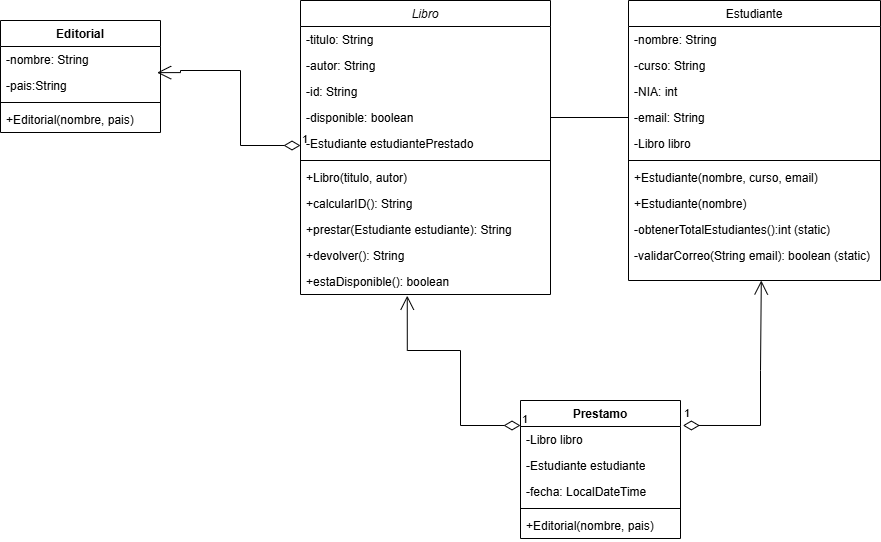

The diagram above was exported from draw.io. Its source (the exported page's mxGraphModel, read from the mxfile embedded in the PNG):
<mxGraphModel dx="2265" dy="633" grid="1" gridSize="10" guides="1" tooltips="1" connect="1" arrows="1" fold="1" page="1" pageScale="1" pageWidth="827" pageHeight="1169" math="0" shadow="0">
  <root>
    <mxCell id="WIyWlLk6GJQsqaUBKTNV-0" />
    <mxCell id="WIyWlLk6GJQsqaUBKTNV-1" parent="WIyWlLk6GJQsqaUBKTNV-0" />
    <mxCell id="zkfFHV4jXpPFQw0GAbJ--0" parent="WIyWlLk6GJQsqaUBKTNV-1" style="swimlane;fontStyle=2;align=center;verticalAlign=top;childLayout=stackLayout;horizontal=1;startSize=26;horizontalStack=0;resizeParent=1;resizeLast=0;collapsible=1;marginBottom=0;rounded=0;shadow=0;strokeWidth=1;" value="Libro" vertex="1">
      <mxGeometry height="294" width="250" x="180" y="170" as="geometry">
        <mxRectangle height="26" width="160" x="230" y="140" as="alternateBounds" />
      </mxGeometry>
    </mxCell>
    <mxCell id="zkfFHV4jXpPFQw0GAbJ--1" parent="zkfFHV4jXpPFQw0GAbJ--0" style="text;align=left;verticalAlign=top;spacingLeft=4;spacingRight=4;overflow=hidden;rotatable=0;points=[[0,0.5],[1,0.5]];portConstraint=eastwest;" value="-titulo: String" vertex="1">
      <mxGeometry height="26" width="250" y="26" as="geometry" />
    </mxCell>
    <mxCell id="iZu2ua4Ry_cptgkumCk6-34" edge="1" parent="zkfFHV4jXpPFQw0GAbJ--0" style="endArrow=open;html=1;endSize=12;startArrow=diamondThin;startSize=14;startFill=0;edgeStyle=orthogonalEdgeStyle;align=left;verticalAlign=bottom;rounded=0;entryX=0.979;entryY=1.005;entryDx=0;entryDy=0;entryPerimeter=0;" target="iZu2ua4Ry_cptgkumCk6-33" value="1">
      <mxGeometry relative="1" x="-1" y="3" as="geometry">
        <Array as="points">
          <mxPoint x="-60" y="145" />
          <mxPoint x="-60" y="70" />
          <mxPoint x="-120" y="70" />
          <mxPoint x="-120" y="72" />
        </Array>
        <mxPoint y="145" as="sourcePoint" />
        <mxPoint x="-130.00000000000023" y="70" as="targetPoint" />
      </mxGeometry>
    </mxCell>
    <mxCell id="zkfFHV4jXpPFQw0GAbJ--2" parent="zkfFHV4jXpPFQw0GAbJ--0" style="text;align=left;verticalAlign=top;spacingLeft=4;spacingRight=4;overflow=hidden;rotatable=0;points=[[0,0.5],[1,0.5]];portConstraint=eastwest;rounded=0;shadow=0;html=0;" value="-autor: String" vertex="1">
      <mxGeometry height="26" width="250" y="52" as="geometry" />
    </mxCell>
    <mxCell id="zkfFHV4jXpPFQw0GAbJ--3" parent="zkfFHV4jXpPFQw0GAbJ--0" style="text;align=left;verticalAlign=top;spacingLeft=4;spacingRight=4;overflow=hidden;rotatable=0;points=[[0,0.5],[1,0.5]];portConstraint=eastwest;rounded=0;shadow=0;html=0;" value="-id: String" vertex="1">
      <mxGeometry height="26" width="250" y="78" as="geometry" />
    </mxCell>
    <mxCell id="iZu2ua4Ry_cptgkumCk6-1" parent="zkfFHV4jXpPFQw0GAbJ--0" style="text;align=left;verticalAlign=top;spacingLeft=4;spacingRight=4;overflow=hidden;rotatable=0;points=[[0,0.5],[1,0.5]];portConstraint=eastwest;" value="-disponible: boolean" vertex="1">
      <mxGeometry height="26" width="250" y="104" as="geometry" />
    </mxCell>
    <mxCell id="iZu2ua4Ry_cptgkumCk6-2" parent="zkfFHV4jXpPFQw0GAbJ--0" style="text;align=left;verticalAlign=top;spacingLeft=4;spacingRight=4;overflow=hidden;rotatable=0;points=[[0,0.5],[1,0.5]];portConstraint=eastwest;" value="-Estudiante estudiantePrestado" vertex="1">
      <mxGeometry height="26" width="250" y="130" as="geometry" />
    </mxCell>
    <mxCell id="zkfFHV4jXpPFQw0GAbJ--4" parent="zkfFHV4jXpPFQw0GAbJ--0" style="line;html=1;strokeWidth=1;align=left;verticalAlign=middle;spacingTop=-1;spacingLeft=3;spacingRight=3;rotatable=0;labelPosition=right;points=[];portConstraint=eastwest;" value="" vertex="1">
      <mxGeometry height="8" width="250" y="156" as="geometry" />
    </mxCell>
    <mxCell id="iZu2ua4Ry_cptgkumCk6-38" parent="zkfFHV4jXpPFQw0GAbJ--0" style="text;align=left;verticalAlign=top;spacingLeft=4;spacingRight=4;overflow=hidden;rotatable=0;points=[[0,0.5],[1,0.5]];portConstraint=eastwest;" value="+Libro(titulo, autor)" vertex="1">
      <mxGeometry height="26" width="250" y="164" as="geometry" />
    </mxCell>
    <mxCell id="iZu2ua4Ry_cptgkumCk6-0" parent="zkfFHV4jXpPFQw0GAbJ--0" style="text;align=left;verticalAlign=top;spacingLeft=4;spacingRight=4;overflow=hidden;rotatable=0;points=[[0,0.5],[1,0.5]];portConstraint=eastwest;" value="+calcularID(): String" vertex="1">
      <mxGeometry height="26" width="250" y="190" as="geometry" />
    </mxCell>
    <mxCell id="zkfFHV4jXpPFQw0GAbJ--5" parent="zkfFHV4jXpPFQw0GAbJ--0" style="text;align=left;verticalAlign=top;spacingLeft=4;spacingRight=4;overflow=hidden;rotatable=0;points=[[0,0.5],[1,0.5]];portConstraint=eastwest;" value="+prestar(Estudiante estudiante): String" vertex="1">
      <mxGeometry height="26" width="250" y="216" as="geometry" />
    </mxCell>
    <mxCell id="iZu2ua4Ry_cptgkumCk6-3" parent="zkfFHV4jXpPFQw0GAbJ--0" style="text;align=left;verticalAlign=top;spacingLeft=4;spacingRight=4;overflow=hidden;rotatable=0;points=[[0,0.5],[1,0.5]];portConstraint=eastwest;" value="+devolver(): String" vertex="1">
      <mxGeometry height="26" width="250" y="242" as="geometry" />
    </mxCell>
    <mxCell id="iZu2ua4Ry_cptgkumCk6-4" parent="zkfFHV4jXpPFQw0GAbJ--0" style="text;align=left;verticalAlign=top;spacingLeft=4;spacingRight=4;overflow=hidden;rotatable=0;points=[[0,0.5],[1,0.5]];portConstraint=eastwest;" value="+estaDisponible(): boolean" vertex="1">
      <mxGeometry height="26" width="250" y="268" as="geometry" />
    </mxCell>
    <mxCell id="zkfFHV4jXpPFQw0GAbJ--17" parent="WIyWlLk6GJQsqaUBKTNV-1" style="swimlane;fontStyle=0;align=center;verticalAlign=top;childLayout=stackLayout;horizontal=1;startSize=26;horizontalStack=0;resizeParent=1;resizeLast=0;collapsible=1;marginBottom=0;rounded=0;shadow=0;strokeWidth=1;" value="Estudiante" vertex="1">
      <mxGeometry height="280" width="252" x="508" y="170" as="geometry">
        <mxRectangle height="26" width="160" x="550" y="140" as="alternateBounds" />
      </mxGeometry>
    </mxCell>
    <mxCell id="zkfFHV4jXpPFQw0GAbJ--18" parent="zkfFHV4jXpPFQw0GAbJ--17" style="text;align=left;verticalAlign=top;spacingLeft=4;spacingRight=4;overflow=hidden;rotatable=0;points=[[0,0.5],[1,0.5]];portConstraint=eastwest;" value="-nombre: String" vertex="1">
      <mxGeometry height="26" width="252" y="26" as="geometry" />
    </mxCell>
    <mxCell id="zkfFHV4jXpPFQw0GAbJ--19" parent="zkfFHV4jXpPFQw0GAbJ--17" style="text;align=left;verticalAlign=top;spacingLeft=4;spacingRight=4;overflow=hidden;rotatable=0;points=[[0,0.5],[1,0.5]];portConstraint=eastwest;rounded=0;shadow=0;html=0;" value="-curso: String" vertex="1">
      <mxGeometry height="26" width="252" y="52" as="geometry" />
    </mxCell>
    <mxCell id="zkfFHV4jXpPFQw0GAbJ--20" parent="zkfFHV4jXpPFQw0GAbJ--17" style="text;align=left;verticalAlign=top;spacingLeft=4;spacingRight=4;overflow=hidden;rotatable=0;points=[[0,0.5],[1,0.5]];portConstraint=eastwest;rounded=0;shadow=0;html=0;" value="-NIA: int" vertex="1">
      <mxGeometry height="26" width="252" y="78" as="geometry" />
    </mxCell>
    <mxCell id="zkfFHV4jXpPFQw0GAbJ--21" parent="zkfFHV4jXpPFQw0GAbJ--17" style="text;align=left;verticalAlign=top;spacingLeft=4;spacingRight=4;overflow=hidden;rotatable=0;points=[[0,0.5],[1,0.5]];portConstraint=eastwest;rounded=0;shadow=0;html=0;" value="-email: String" vertex="1">
      <mxGeometry height="26" width="252" y="104" as="geometry" />
    </mxCell>
    <mxCell id="zkfFHV4jXpPFQw0GAbJ--22" parent="zkfFHV4jXpPFQw0GAbJ--17" style="text;align=left;verticalAlign=top;spacingLeft=4;spacingRight=4;overflow=hidden;rotatable=0;points=[[0,0.5],[1,0.5]];portConstraint=eastwest;rounded=0;shadow=0;html=0;" value="-Libro libro" vertex="1">
      <mxGeometry height="26" width="252" y="130" as="geometry" />
    </mxCell>
    <mxCell id="zkfFHV4jXpPFQw0GAbJ--23" parent="zkfFHV4jXpPFQw0GAbJ--17" style="line;html=1;strokeWidth=1;align=left;verticalAlign=middle;spacingTop=-1;spacingLeft=3;spacingRight=3;rotatable=0;labelPosition=right;points=[];portConstraint=eastwest;" value="" vertex="1">
      <mxGeometry height="8" width="252" y="156" as="geometry" />
    </mxCell>
    <mxCell id="zkfFHV4jXpPFQw0GAbJ--24" parent="zkfFHV4jXpPFQw0GAbJ--17" style="text;align=left;verticalAlign=top;spacingLeft=4;spacingRight=4;overflow=hidden;rotatable=0;points=[[0,0.5],[1,0.5]];portConstraint=eastwest;" value="+Estudiante(nombre, curso, email)" vertex="1">
      <mxGeometry height="26" width="252" y="164" as="geometry" />
    </mxCell>
    <mxCell id="iZu2ua4Ry_cptgkumCk6-8" parent="zkfFHV4jXpPFQw0GAbJ--17" style="text;align=left;verticalAlign=top;spacingLeft=4;spacingRight=4;overflow=hidden;rotatable=0;points=[[0,0.5],[1,0.5]];portConstraint=eastwest;" value="+Estudiante(nombre)" vertex="1">
      <mxGeometry height="26" width="252" y="190" as="geometry" />
    </mxCell>
    <mxCell id="iZu2ua4Ry_cptgkumCk6-9" parent="zkfFHV4jXpPFQw0GAbJ--17" style="text;align=left;verticalAlign=top;spacingLeft=4;spacingRight=4;overflow=hidden;rotatable=0;points=[[0,0.5],[1,0.5]];portConstraint=eastwest;" value="-obtenerTotalEstudiantes():int (static)" vertex="1">
      <mxGeometry height="26" width="252" y="216" as="geometry" />
    </mxCell>
    <mxCell id="zkfFHV4jXpPFQw0GAbJ--25" parent="zkfFHV4jXpPFQw0GAbJ--17" style="text;align=left;verticalAlign=top;spacingLeft=4;spacingRight=4;overflow=hidden;rotatable=0;points=[[0,0.5],[1,0.5]];portConstraint=eastwest;" value="-validarCorreo(String email): boolean (static)" vertex="1">
      <mxGeometry height="26" width="252" y="242" as="geometry" />
    </mxCell>
    <mxCell id="iZu2ua4Ry_cptgkumCk6-5" edge="1" parent="WIyWlLk6GJQsqaUBKTNV-1" source="iZu2ua4Ry_cptgkumCk6-1" style="endArrow=none;html=1;rounded=0;entryX=0;entryY=0.5;entryDx=0;entryDy=0;exitX=1;exitY=0.5;exitDx=0;exitDy=0;" target="zkfFHV4jXpPFQw0GAbJ--21" value="">
      <mxGeometry height="50" relative="1" width="50" as="geometry">
        <mxPoint x="430" y="270" as="sourcePoint" />
        <mxPoint x="480" y="220" as="targetPoint" />
      </mxGeometry>
    </mxCell>
    <mxCell id="iZu2ua4Ry_cptgkumCk6-28" parent="WIyWlLk6GJQsqaUBKTNV-1" style="swimlane;fontStyle=1;align=center;verticalAlign=top;childLayout=stackLayout;horizontal=1;startSize=26;horizontalStack=0;resizeParent=1;resizeParentMax=0;resizeLast=0;collapsible=1;marginBottom=0;whiteSpace=wrap;html=1;" value="Editorial" vertex="1">
      <mxGeometry height="112" width="160" x="-120" y="190" as="geometry" />
    </mxCell>
    <mxCell id="iZu2ua4Ry_cptgkumCk6-33" parent="iZu2ua4Ry_cptgkumCk6-28" style="text;strokeColor=none;fillColor=none;align=left;verticalAlign=top;spacingLeft=4;spacingRight=4;overflow=hidden;rotatable=0;points=[[0,0.5],[1,0.5]];portConstraint=eastwest;whiteSpace=wrap;html=1;" value="-nombre: String" vertex="1">
      <mxGeometry height="26" width="160" y="26" as="geometry" />
    </mxCell>
    <mxCell id="iZu2ua4Ry_cptgkumCk6-29" parent="iZu2ua4Ry_cptgkumCk6-28" style="text;strokeColor=none;fillColor=none;align=left;verticalAlign=top;spacingLeft=4;spacingRight=4;overflow=hidden;rotatable=0;points=[[0,0.5],[1,0.5]];portConstraint=eastwest;whiteSpace=wrap;html=1;" value="-pais:String" vertex="1">
      <mxGeometry height="26" width="160" y="52" as="geometry" />
    </mxCell>
    <mxCell id="iZu2ua4Ry_cptgkumCk6-30" parent="iZu2ua4Ry_cptgkumCk6-28" style="line;strokeWidth=1;fillColor=none;align=left;verticalAlign=middle;spacingTop=-1;spacingLeft=3;spacingRight=3;rotatable=0;labelPosition=right;points=[];portConstraint=eastwest;strokeColor=inherit;" value="" vertex="1">
      <mxGeometry height="8" width="160" y="78" as="geometry" />
    </mxCell>
    <mxCell id="iZu2ua4Ry_cptgkumCk6-31" parent="iZu2ua4Ry_cptgkumCk6-28" style="text;strokeColor=none;fillColor=none;align=left;verticalAlign=top;spacingLeft=4;spacingRight=4;overflow=hidden;rotatable=0;points=[[0,0.5],[1,0.5]];portConstraint=eastwest;whiteSpace=wrap;html=1;" value="+Editorial(nombre, pais)" vertex="1">
      <mxGeometry height="26" width="160" y="86" as="geometry" />
    </mxCell>
    <mxCell id="J_yPwWxtpoZsFapzjNFu-0" parent="WIyWlLk6GJQsqaUBKTNV-1" style="swimlane;fontStyle=1;align=center;verticalAlign=top;childLayout=stackLayout;horizontal=1;startSize=26;horizontalStack=0;resizeParent=1;resizeParentMax=0;resizeLast=0;collapsible=1;marginBottom=0;whiteSpace=wrap;html=1;" value="Prestamo" vertex="1">
      <mxGeometry height="138" width="160" x="400" y="570" as="geometry" />
    </mxCell>
    <mxCell id="J_yPwWxtpoZsFapzjNFu-1" parent="J_yPwWxtpoZsFapzjNFu-0" style="text;strokeColor=none;fillColor=none;align=left;verticalAlign=top;spacingLeft=4;spacingRight=4;overflow=hidden;rotatable=0;points=[[0,0.5],[1,0.5]];portConstraint=eastwest;whiteSpace=wrap;html=1;" value="-Libro libro" vertex="1">
      <mxGeometry height="26" width="160" y="26" as="geometry" />
    </mxCell>
    <mxCell id="J_yPwWxtpoZsFapzjNFu-2" parent="J_yPwWxtpoZsFapzjNFu-0" style="text;strokeColor=none;fillColor=none;align=left;verticalAlign=top;spacingLeft=4;spacingRight=4;overflow=hidden;rotatable=0;points=[[0,0.5],[1,0.5]];portConstraint=eastwest;whiteSpace=wrap;html=1;" value="-Estudiante estudiante" vertex="1">
      <mxGeometry height="26" width="160" y="52" as="geometry" />
    </mxCell>
    <mxCell id="J_yPwWxtpoZsFapzjNFu-5" parent="J_yPwWxtpoZsFapzjNFu-0" style="text;strokeColor=none;fillColor=none;align=left;verticalAlign=top;spacingLeft=4;spacingRight=4;overflow=hidden;rotatable=0;points=[[0,0.5],[1,0.5]];portConstraint=eastwest;whiteSpace=wrap;html=1;" value="-fecha: LocalDateTime" vertex="1">
      <mxGeometry height="26" width="160" y="78" as="geometry" />
    </mxCell>
    <mxCell id="J_yPwWxtpoZsFapzjNFu-3" parent="J_yPwWxtpoZsFapzjNFu-0" style="line;strokeWidth=1;fillColor=none;align=left;verticalAlign=middle;spacingTop=-1;spacingLeft=3;spacingRight=3;rotatable=0;labelPosition=right;points=[];portConstraint=eastwest;strokeColor=inherit;" value="" vertex="1">
      <mxGeometry height="8" width="160" y="104" as="geometry" />
    </mxCell>
    <mxCell id="J_yPwWxtpoZsFapzjNFu-4" parent="J_yPwWxtpoZsFapzjNFu-0" style="text;strokeColor=none;fillColor=none;align=left;verticalAlign=top;spacingLeft=4;spacingRight=4;overflow=hidden;rotatable=0;points=[[0,0.5],[1,0.5]];portConstraint=eastwest;whiteSpace=wrap;html=1;" value="+Editorial(nombre, pais)" vertex="1">
      <mxGeometry height="26" width="160" y="112" as="geometry" />
    </mxCell>
    <mxCell id="J_yPwWxtpoZsFapzjNFu-6" edge="1" parent="WIyWlLk6GJQsqaUBKTNV-1" style="endArrow=open;html=1;endSize=12;startArrow=diamondThin;startSize=14;startFill=0;edgeStyle=orthogonalEdgeStyle;align=left;verticalAlign=bottom;rounded=0;entryX=0.427;entryY=1.047;entryDx=0;entryDy=0;entryPerimeter=0;" target="iZu2ua4Ry_cptgkumCk6-4" value="1">
      <mxGeometry relative="1" x="-1" y="3" as="geometry">
        <Array as="points">
          <mxPoint x="340" y="595" />
          <mxPoint x="340" y="520" />
          <mxPoint x="287" y="520" />
        </Array>
        <mxPoint x="400" y="595" as="sourcePoint" />
        <mxPoint x="257" y="522" as="targetPoint" />
      </mxGeometry>
    </mxCell>
    <mxCell id="J_yPwWxtpoZsFapzjNFu-7" edge="1" parent="WIyWlLk6GJQsqaUBKTNV-1" source="J_yPwWxtpoZsFapzjNFu-0" style="endArrow=open;html=1;endSize=12;startArrow=diamondThin;startSize=14;startFill=0;edgeStyle=orthogonalEdgeStyle;align=left;verticalAlign=bottom;rounded=0;entryX=0.5;entryY=1;entryDx=0;entryDy=0;exitX=1.015;exitY=0.181;exitDx=0;exitDy=0;exitPerimeter=0;" value="1">
      <mxGeometry relative="1" x="-1" y="3" as="geometry">
        <Array as="points">
          <mxPoint x="640" y="595" />
          <mxPoint x="640" y="540" />
        </Array>
        <mxPoint x="569.9999999999998" y="601.2260000000001" as="sourcePoint" />
        <mxPoint x="640.8" y="450" as="targetPoint" />
      </mxGeometry>
    </mxCell>
  </root>
</mxGraphModel>